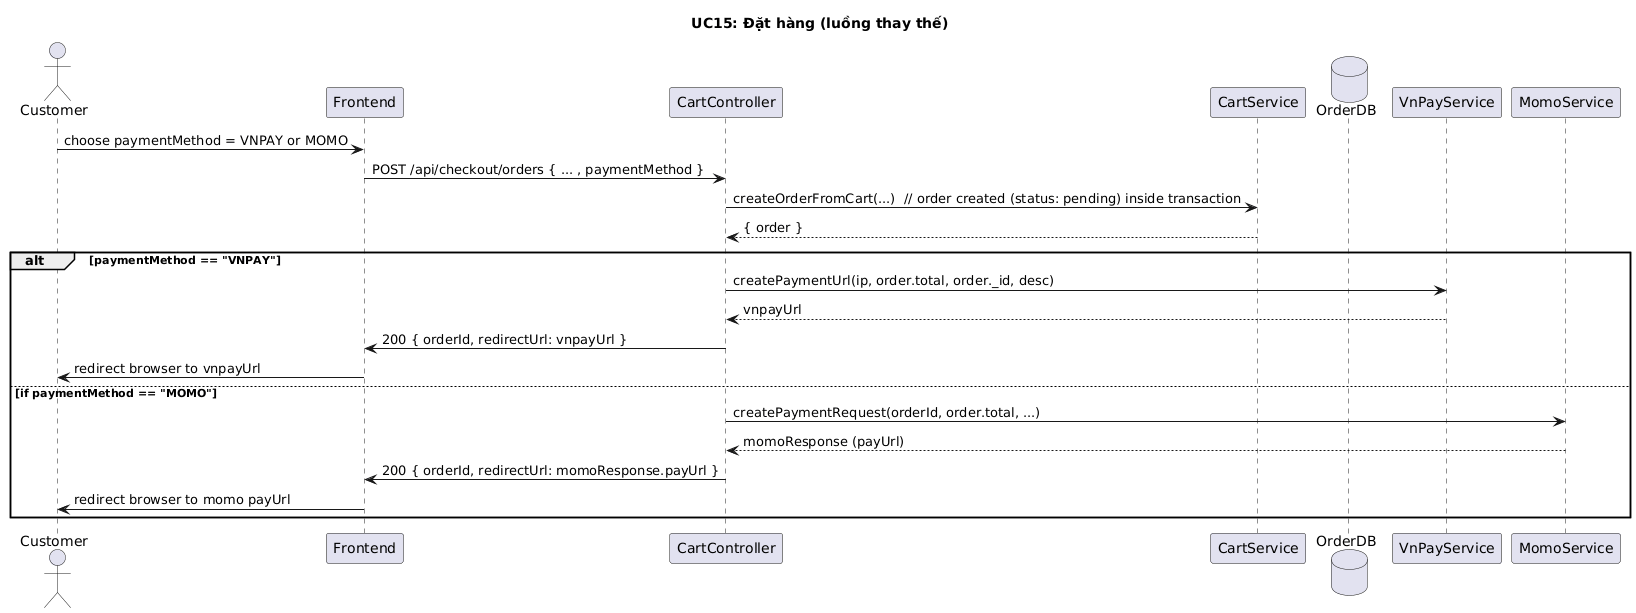

The diagram above was rendered by PlantUML. Its source (embedded in the PNG):
@startuml
title UC15: Đặt hàng (luồng thay thế)

actor Customer
participant Frontend
participant CartController
participant CartService
database OrderDB
participant VnPayService
participant MomoService

Customer -> Frontend: choose paymentMethod = VNPAY or MOMO
Frontend -> CartController: POST /api/checkout/orders { ... , paymentMethod }
CartController -> CartService: createOrderFromCart(...)  // order created (status: pending) inside transaction
CartService --> CartController: { order }
alt paymentMethod == "VNPAY"
  CartController -> VnPayService: createPaymentUrl(ip, order.total, order._id, desc)
  VnPayService --> CartController: vnpayUrl
  CartController -> Frontend: 200 { orderId, redirectUrl: vnpayUrl } 
  Frontend -> Customer: redirect browser to vnpayUrl
else if paymentMethod == "MOMO"
  CartController -> MomoService: createPaymentRequest(orderId, order.total, ...)
  MomoService --> CartController: momoResponse (payUrl)
  CartController -> Frontend: 200 { orderId, redirectUrl: momoResponse.payUrl }
  Frontend -> Customer: redirect browser to momo payUrl
end
@enduml